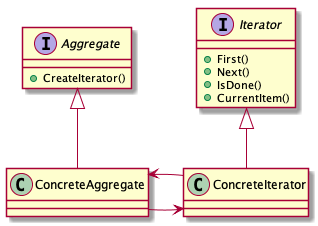

The diagram above was rendered by PlantUML. Its source (embedded in the PNG):
@startuml
interface Aggregate{
    +CreateIterator()
}
class ConcreteAggregate
interface Iterator{
    +First()
    +Next()
    +IsDone()
    +CurrentItem()
}
class ConcreteIterator

Aggregate <|-- ConcreteAggregate
Iterator <|-- ConcreteIterator
ConcreteAggregate -> ConcreteIterator
ConcreteAggregate <- ConcreteIterator
@enduml